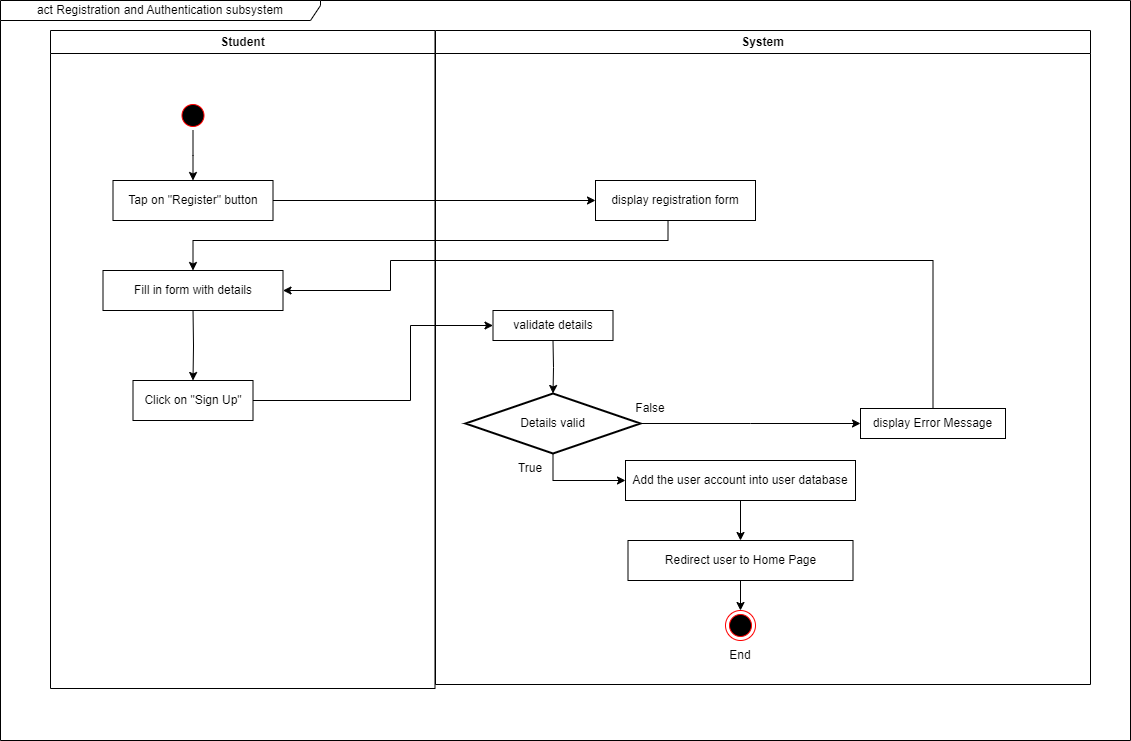

The diagram above was exported from draw.io. Its source (the exported page's mxGraphModel, read from the mxfile embedded in the PNG):
<mxGraphModel dx="1303" dy="1408" grid="1" gridSize="10" guides="1" tooltips="1" connect="1" arrows="1" fold="1" page="1" pageScale="1" pageWidth="1169" pageHeight="826" background="none" math="0" shadow="0">
  <root>
    <mxCell id="0" />
    <mxCell id="1" parent="0" />
    <mxCell id="2" value="Student" style="swimlane;whiteSpace=wrap" parent="1" vertex="1">
      <mxGeometry x="60" y="40" width="384.5" height="658" as="geometry" />
    </mxCell>
    <mxCell id="LfyDCwwCndppdAG57WvU-45" value="" style="edgeStyle=orthogonalEdgeStyle;rounded=0;orthogonalLoop=1;jettySize=auto;html=1;" edge="1" parent="2" source="5">
      <mxGeometry relative="1" as="geometry">
        <mxPoint x="142.5" y="149.9999999999999" as="targetPoint" />
      </mxGeometry>
    </mxCell>
    <mxCell id="5" value="" style="ellipse;shape=startState;fillColor=#000000;strokeColor=#ff0000;" parent="2" vertex="1">
      <mxGeometry x="127.5" y="70" width="30" height="30" as="geometry" />
    </mxCell>
    <mxCell id="LfyDCwwCndppdAG57WvU-44" value="" style="edgeStyle=orthogonalEdgeStyle;rounded=0;orthogonalLoop=1;jettySize=auto;html=1;entryX=0.5;entryY=0;entryDx=0;entryDy=0;" edge="1" parent="2" target="LfyDCwwCndppdAG57WvU-61">
      <mxGeometry relative="1" as="geometry">
        <mxPoint x="142.52941176470597" y="280" as="sourcePoint" />
        <mxPoint x="142.52941176470597" y="353" as="targetPoint" />
      </mxGeometry>
    </mxCell>
    <mxCell id="LfyDCwwCndppdAG57WvU-58" value="Tap on &quot;Register&quot; button" style="rounded=0;whiteSpace=wrap;html=1;" vertex="1" parent="2">
      <mxGeometry x="62.5" y="150" width="160" height="40" as="geometry" />
    </mxCell>
    <mxCell id="LfyDCwwCndppdAG57WvU-60" value="Fill in form with details" style="rounded=0;whiteSpace=wrap;html=1;" vertex="1" parent="2">
      <mxGeometry x="52.5" y="240" width="180" height="40" as="geometry" />
    </mxCell>
    <mxCell id="LfyDCwwCndppdAG57WvU-61" value="Click on &quot;Sign Up&quot;" style="rounded=0;whiteSpace=wrap;html=1;" vertex="1" parent="2">
      <mxGeometry x="82.5" y="350" width="120" height="40" as="geometry" />
    </mxCell>
    <mxCell id="4" value="System" style="swimlane;whiteSpace=wrap" parent="1" vertex="1">
      <mxGeometry x="445" y="40" width="655" height="654" as="geometry" />
    </mxCell>
    <mxCell id="38" value="" style="ellipse;shape=endState;fillColor=#000000;strokeColor=#ff0000" parent="4" vertex="1">
      <mxGeometry x="290" y="580" width="30" height="30" as="geometry" />
    </mxCell>
    <mxCell id="LfyDCwwCndppdAG57WvU-53" value="" style="edgeStyle=orthogonalEdgeStyle;rounded=0;orthogonalLoop=1;jettySize=auto;html=1;" edge="1" parent="4" target="LfyDCwwCndppdAG57WvU-52">
      <mxGeometry relative="1" as="geometry">
        <mxPoint x="117.5" y="310" as="sourcePoint" />
      </mxGeometry>
    </mxCell>
    <mxCell id="LfyDCwwCndppdAG57WvU-54" style="edgeStyle=orthogonalEdgeStyle;rounded=0;orthogonalLoop=1;jettySize=auto;html=1;" edge="1" parent="4" source="LfyDCwwCndppdAG57WvU-52">
      <mxGeometry relative="1" as="geometry">
        <mxPoint x="425" y="393" as="targetPoint" />
      </mxGeometry>
    </mxCell>
    <mxCell id="LfyDCwwCndppdAG57WvU-56" value="" style="edgeStyle=orthogonalEdgeStyle;rounded=0;orthogonalLoop=1;jettySize=auto;html=1;entryX=0;entryY=0.5;entryDx=0;entryDy=0;" edge="1" parent="4" source="LfyDCwwCndppdAG57WvU-52" target="LfyDCwwCndppdAG57WvU-64">
      <mxGeometry relative="1" as="geometry">
        <mxPoint x="160" y="475" as="targetPoint" />
        <Array as="points">
          <mxPoint x="117" y="450" />
        </Array>
      </mxGeometry>
    </mxCell>
    <mxCell id="LfyDCwwCndppdAG57WvU-52" value="Details valid" style="strokeWidth=2;html=1;shape=mxgraph.flowchart.decision;whiteSpace=wrap;" vertex="1" parent="4">
      <mxGeometry x="30" y="363" width="175" height="60" as="geometry" />
    </mxCell>
    <mxCell id="LfyDCwwCndppdAG57WvU-66" value="display registration form" style="rounded=0;whiteSpace=wrap;html=1;" vertex="1" parent="4">
      <mxGeometry x="160" y="150" width="160" height="40" as="geometry" />
    </mxCell>
    <mxCell id="LfyDCwwCndppdAG57WvU-65" value="validate details" style="rounded=0;whiteSpace=wrap;html=1;" vertex="1" parent="4">
      <mxGeometry x="57.5" y="280" width="120" height="30" as="geometry" />
    </mxCell>
    <mxCell id="LfyDCwwCndppdAG57WvU-72" value="" style="edgeStyle=orthogonalEdgeStyle;rounded=0;orthogonalLoop=1;jettySize=auto;html=1;" edge="1" parent="4" source="LfyDCwwCndppdAG57WvU-64" target="LfyDCwwCndppdAG57WvU-62">
      <mxGeometry relative="1" as="geometry" />
    </mxCell>
    <mxCell id="LfyDCwwCndppdAG57WvU-64" value="Add the user account into user database" style="rounded=0;whiteSpace=wrap;html=1;" vertex="1" parent="4">
      <mxGeometry x="190" y="430" width="230" height="40" as="geometry" />
    </mxCell>
    <mxCell id="LfyDCwwCndppdAG57WvU-67" value="True" style="text;html=1;strokeColor=none;fillColor=none;align=center;verticalAlign=middle;whiteSpace=wrap;rounded=0;" vertex="1" parent="4">
      <mxGeometry x="65" y="423" width="60" height="30" as="geometry" />
    </mxCell>
    <mxCell id="LfyDCwwCndppdAG57WvU-68" value="False" style="text;html=1;strokeColor=none;fillColor=none;align=center;verticalAlign=middle;whiteSpace=wrap;rounded=0;" vertex="1" parent="4">
      <mxGeometry x="185" y="363" width="60" height="30" as="geometry" />
    </mxCell>
    <mxCell id="LfyDCwwCndppdAG57WvU-63" value="display Error Message" style="rounded=0;whiteSpace=wrap;html=1;" vertex="1" parent="4">
      <mxGeometry x="425" y="378" width="145" height="30" as="geometry" />
    </mxCell>
    <mxCell id="LfyDCwwCndppdAG57WvU-73" value="" style="edgeStyle=orthogonalEdgeStyle;rounded=0;orthogonalLoop=1;jettySize=auto;html=1;" edge="1" parent="4" source="LfyDCwwCndppdAG57WvU-62" target="38">
      <mxGeometry relative="1" as="geometry" />
    </mxCell>
    <mxCell id="LfyDCwwCndppdAG57WvU-62" value="Redirect user to Home Page" style="rounded=0;whiteSpace=wrap;html=1;" vertex="1" parent="4">
      <mxGeometry x="192.5" y="510" width="225" height="40" as="geometry" />
    </mxCell>
    <mxCell id="LfyDCwwCndppdAG57WvU-74" value="End" style="text;html=1;strokeColor=none;fillColor=none;align=center;verticalAlign=middle;whiteSpace=wrap;rounded=0;" vertex="1" parent="4">
      <mxGeometry x="275" y="610" width="60" height="30" as="geometry" />
    </mxCell>
    <mxCell id="LfyDCwwCndppdAG57WvU-49" value="" style="edgeStyle=orthogonalEdgeStyle;rounded=0;orthogonalLoop=1;jettySize=auto;html=1;entryX=0.5;entryY=0;entryDx=0;entryDy=0;" edge="1" parent="1" target="LfyDCwwCndppdAG57WvU-60">
      <mxGeometry relative="1" as="geometry">
        <mxPoint x="677.5238095238094" y="230" as="sourcePoint" />
        <mxPoint x="203" y="280" as="targetPoint" />
        <Array as="points">
          <mxPoint x="677" y="250" />
          <mxPoint x="203" y="250" />
        </Array>
      </mxGeometry>
    </mxCell>
    <mxCell id="LfyDCwwCndppdAG57WvU-51" style="edgeStyle=orthogonalEdgeStyle;rounded=0;orthogonalLoop=1;jettySize=auto;html=1;exitX=1;exitY=0.5;exitDx=0;exitDy=0;entryX=0;entryY=0.5;entryDx=0;entryDy=0;" edge="1" parent="1" source="LfyDCwwCndppdAG57WvU-61" target="LfyDCwwCndppdAG57WvU-65">
      <mxGeometry relative="1" as="geometry">
        <mxPoint x="490" y="330" as="targetPoint" />
        <mxPoint x="276.25" y="413" as="sourcePoint" />
        <Array as="points">
          <mxPoint x="420" y="410" />
          <mxPoint x="420" y="335" />
        </Array>
      </mxGeometry>
    </mxCell>
    <mxCell id="LfyDCwwCndppdAG57WvU-59" style="edgeStyle=orthogonalEdgeStyle;rounded=0;orthogonalLoop=1;jettySize=auto;html=1;" edge="1" parent="1" source="LfyDCwwCndppdAG57WvU-58" target="LfyDCwwCndppdAG57WvU-66">
      <mxGeometry relative="1" as="geometry">
        <mxPoint x="605" y="210" as="targetPoint" />
      </mxGeometry>
    </mxCell>
    <mxCell id="LfyDCwwCndppdAG57WvU-70" style="edgeStyle=orthogonalEdgeStyle;rounded=0;orthogonalLoop=1;jettySize=auto;html=1;entryX=1;entryY=0.5;entryDx=0;entryDy=0;" edge="1" parent="1" source="LfyDCwwCndppdAG57WvU-63" target="LfyDCwwCndppdAG57WvU-60">
      <mxGeometry relative="1" as="geometry">
        <mxPoint x="840" y="250" as="targetPoint" />
        <Array as="points">
          <mxPoint x="942" y="270" />
          <mxPoint x="400" y="270" />
          <mxPoint x="400" y="300" />
        </Array>
      </mxGeometry>
    </mxCell>
    <mxCell id="LfyDCwwCndppdAG57WvU-75" value="act Registration and Authentication subsystem" style="shape=umlFrame;whiteSpace=wrap;html=1;pointerEvents=0;width=320;height=20;" vertex="1" parent="1">
      <mxGeometry x="10" y="10" width="1130" height="740" as="geometry" />
    </mxCell>
  </root>
</mxGraphModel>